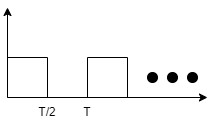

The diagram above was exported from draw.io. Its source (the exported page's mxGraphModel, read from the mxfile embedded in the PNG):
<mxGraphModel dx="235" dy="459" grid="1" gridSize="10" guides="1" tooltips="1" connect="1" arrows="1" fold="1" page="1" pageScale="1" pageWidth="827" pageHeight="1169" background="none" math="0" shadow="0">
  <root>
    <mxCell id="0" />
    <mxCell id="1" parent="0" />
    <mxCell id="378" value="" style="group" parent="1" vertex="1" connectable="0">
      <mxGeometry x="80" y="30" width="200" height="120" as="geometry" />
    </mxCell>
    <mxCell id="68" value="" style="edgeStyle=none;orthogonalLoop=1;jettySize=auto;html=1;" parent="378" edge="1">
      <mxGeometry width="80" relative="1" as="geometry">
        <mxPoint y="90" as="sourcePoint" />
        <mxPoint x="200" y="90" as="targetPoint" />
        <Array as="points" />
      </mxGeometry>
    </mxCell>
    <mxCell id="69" value="" style="edgeStyle=none;orthogonalLoop=1;jettySize=auto;html=1;" parent="378" edge="1">
      <mxGeometry width="80" relative="1" as="geometry">
        <mxPoint y="90" as="sourcePoint" />
        <mxPoint as="targetPoint" />
        <Array as="points" />
      </mxGeometry>
    </mxCell>
    <mxCell id="369" value="" style="shape=stencil(rVLBDoMgDP0a7gY8eF3Q/Uc3OyVTMMB0+/sB1YNxLplZwoH3Hn1taZmQroUBGc809MhEyTgvwUMgKl0r3QQc7i0peUZwIljMENyAV0/cCFbBpUNSnLfmjpOq/eygdItW+aiKimWn8CYeIW/GYmPNQ9crYZEHiA4bYZF7M8YenpRkLuu1Lprx8xeHTuldhwMG+b8djnRR/GIhZOB3vjlsSRrkh+AUthleYmmzEvEG);whiteSpace=wrap;html=1;" parent="378" vertex="1">
      <mxGeometry y="50" width="80" height="40" as="geometry" />
    </mxCell>
    <mxCell id="372" value="" style="ellipse;whiteSpace=wrap;html=1;fillColor=#000000;" parent="378" vertex="1">
      <mxGeometry x="140" y="65" width="10" height="10" as="geometry" />
    </mxCell>
    <mxCell id="373" value="T/2" style="text;strokeColor=none;align=center;fillColor=none;html=1;verticalAlign=middle;whiteSpace=wrap;rounded=0;" parent="378" vertex="1">
      <mxGeometry x="10" y="90" width="60" height="30" as="geometry" />
    </mxCell>
    <mxCell id="374" value="" style="shape=stencil(rVLBDoMgDP0a7gY8eF3Q/Uc3OyVTMMB0+/sB1YNxLplZwoH3Hn1taZmQroUBGc809MhEyTgvwUMgKl0r3QQc7i0peUZwIljMENyAV0/cCFbBpUNSnLfmjpOq/eygdItW+aiKimWn8CYeIW/GYmPNQ9crYZEHiA4bYZF7M8YenpRkLuu1Lprx8xeHTuldhwMG+b8djnRR/GIhZOB3vjlsSRrkh+AUthleYmmzEvEG);whiteSpace=wrap;html=1;" parent="378" vertex="1">
      <mxGeometry x="80" y="50" width="80" height="40" as="geometry" />
    </mxCell>
    <mxCell id="375" value="" style="ellipse;whiteSpace=wrap;html=1;fillColor=#000000;" parent="378" vertex="1">
      <mxGeometry x="160" y="65" width="10" height="10" as="geometry" />
    </mxCell>
    <mxCell id="376" value="" style="ellipse;whiteSpace=wrap;html=1;fillColor=#000000;" parent="378" vertex="1">
      <mxGeometry x="180" y="65" width="10" height="10" as="geometry" />
    </mxCell>
    <mxCell id="377" value="T" style="text;strokeColor=none;align=center;fillColor=none;html=1;verticalAlign=middle;whiteSpace=wrap;rounded=0;" parent="378" vertex="1">
      <mxGeometry x="50" y="90" width="60" height="30" as="geometry" />
    </mxCell>
  </root>
</mxGraphModel>